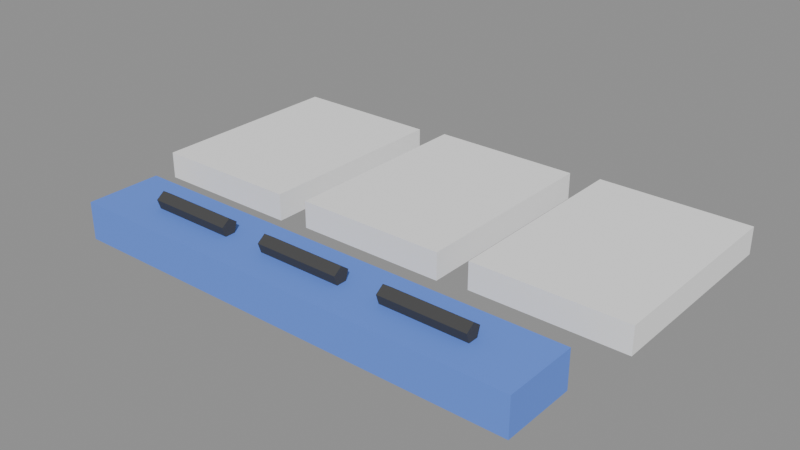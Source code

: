 # Source: source.blend  (saved by Blender 5.2.45; exported with 4.5.12 LTS)
import bpy
from mathutils import Matrix  # noqa: F401  (used for matrix-valued properties, if any)

bpy.ops.wm.read_factory_settings(use_empty=True)
scene = bpy.context.scene
scene.name = 'Scene'

# ---- images (referenced by path relative to the original .blend; pixels are not part of the script)
import os
ASSET_DIR = os.environ.get("B2B_ASSET_DIR", "")  # directory of the original .blend (textures are referenced by path, not embedded)
HERE = os.path.dirname(os.path.abspath(__file__))  # packed textures are extracted next to this script under _unpacked/

def load_image(name, relpath, width, height, colorspace="sRGB"):
    """Load a texture the original file referenced (path relative to the .blend, or extracted next to this script)."""
    p = next((c for c in (os.path.join(HERE, relpath), os.path.join(ASSET_DIR, relpath)) if relpath and os.path.exists(c)), "")
    if p:
        img = bpy.data.images.load(p, check_existing=True)
        img.name = name
    else:  # same state as the original file: an image datablock whose file is absent (Cycles renders it pink)
        img = bpy.data.images.new(name, width, height)
        img.source = "FILE"
        img.filepath = "//" + (relpath or name)
    img.colorspace_settings.name = colorspace
    return img
img_palette_png = load_image('palette.png', '_unpacked/palette.cadebe72.png', 2508, 2508, 'sRGB')

# ---- materials (node trees are filled in below, after node groups)
mat_sharedpalette_v001 = bpy.data.materials.new('SharedPalette_v001')

# ---- material node trees
mat_sharedpalette_v001.use_nodes = True; mat_sharedpalette_v001.node_tree.nodes.clear()
_N = mat_sharedpalette_v001.node_tree.nodes; _L = mat_sharedpalette_v001.node_tree.links
n0 = _N.new('ShaderNodeBsdfPrincipled'); n0.name = 'Principled BSDF'; n0.location = (-200, 100)
n0.inputs[2].default_value = 0.8
n0.inputs[10].default_value = 0.005
n1 = _N.new('ShaderNodeOutputMaterial'); n1.name = 'Material Output'; n1.location = (200, 100)
n2 = _N.new('ShaderNodeTexImage'); n2.name = 'Image Texture'; n2.location = (0, 0)
n2.image = img_palette_png
n2.interpolation = 'Closest'
_L.new(n0.outputs[0], n1.inputs[0])
_L.new(n2.outputs[0], n0.inputs[0])
n1.is_active_output = True

# ---- meshes
me_cube = bpy.data.meshes.new('Cube')
me_cube.from_pydata([(-0.07, -0.095, -0.0125), (-0.07, -0.095, 0.0125), (-0.07, 0.095, -0.0125), (-0.07, 0.095, 0.0125), (0.07, -0.095, -0.0125), (0.07, -0.095, 0.0125), (0.07, 0.095, -0.0125), (0.07, 0.095, 0.0125)], [], [(0, 1, 3, 2), (2, 3, 7, 6), (6, 7, 5, 4), (4, 5, 1, 0), (2, 6, 4, 0), (7, 3, 1, 5)])
_uv = me_cube.uv_layers.new(name='UVMap')
_uv.uv.foreach_set('vector', [0.01575, 0.5154, 0.01575, 0.5154, 0.01575, 0.5154, 0.01575, 0.5154, 0.01575, 0.5154, 0.01575, 0.5154, 0.01575, 0.5154, 0.01575, 0.5154, 0.01575, 0.5154, 0.01575, 0.5154, 0.01575, 0.5154, 0.01575, 0.5154, 0.01575, 0.5154, 0.01575, 0.5154, 0.01575, 0.5154, 0.01575, 0.5154, 0.01575, 0.5154, 0.01575, 0.5154, 0.01575, 0.5154, 0.01575, 0.5154, 0.01575, 0.5154, 0.01575, 0.5154, 0.01575, 0.5154, 0.01575, 0.5154])
me_cube.materials.append(mat_sharedpalette_v001)
me_cube.update()
me_cube_001 = bpy.data.meshes.new('Cube.001')
me_cube_001.from_pydata([(-0.07, -0.095, -0.0125), (-0.07, -0.095, 0.0125), (-0.07, 0.095, -0.0125), (-0.07, 0.095, 0.0125), (0.07, -0.095, -0.0125), (0.07, -0.095, 0.0125), (0.07, 0.095, -0.0125), (0.07, 0.095, 0.0125)], [], [(0, 1, 3, 2), (2, 3, 7, 6), (6, 7, 5, 4), (4, 5, 1, 0), (2, 6, 4, 0), (7, 3, 1, 5)])
_uv = me_cube_001.uv_layers.new(name='UVMap')
_uv.uv.foreach_set('vector', [0.01575, 0.5154, 0.01575, 0.5154, 0.01575, 0.5154, 0.01575, 0.5154, 0.01575, 0.5154, 0.01575, 0.5154, 0.01575, 0.5154, 0.01575, 0.5154, 0.01575, 0.5154, 0.01575, 0.5154, 0.01575, 0.5154, 0.01575, 0.5154, 0.01575, 0.5154, 0.01575, 0.5154, 0.01575, 0.5154, 0.01575, 0.5154, 0.01575, 0.5154, 0.01575, 0.5154, 0.01575, 0.5154, 0.01575, 0.5154, 0.01575, 0.5154, 0.01575, 0.5154, 0.01575, 0.5154, 0.01575, 0.5154])
me_cube_001.materials.append(mat_sharedpalette_v001)
me_cube_001.update()
me_cube_002 = bpy.data.meshes.new('Cube.002')
me_cube_002.from_pydata([(-0.07, -0.095, -0.0125), (-0.07, -0.095, 0.0125), (-0.07, 0.095, -0.0125), (-0.07, 0.095, 0.0125), (0.07, -0.095, -0.0125), (0.07, -0.095, 0.0125), (0.07, 0.095, -0.0125), (0.07, 0.095, 0.0125)], [], [(0, 1, 3, 2), (2, 3, 7, 6), (6, 7, 5, 4), (4, 5, 1, 0), (2, 6, 4, 0), (7, 3, 1, 5)])
_uv = me_cube_002.uv_layers.new(name='UVMap')
_uv.uv.foreach_set('vector', [0.01575, 0.5154, 0.01575, 0.5154, 0.01575, 0.5154, 0.01575, 0.5154, 0.01575, 0.5154, 0.01575, 0.5154, 0.01575, 0.5154, 0.01575, 0.5154, 0.01575, 0.5154, 0.01575, 0.5154, 0.01575, 0.5154, 0.01575, 0.5154, 0.01575, 0.5154, 0.01575, 0.5154, 0.01575, 0.5154, 0.01575, 0.5154, 0.01575, 0.5154, 0.01575, 0.5154, 0.01575, 0.5154, 0.01575, 0.5154, 0.01575, 0.5154, 0.01575, 0.5154, 0.01575, 0.5154, 0.01575, 0.5154])
me_cube_002.materials.append(mat_sharedpalette_v001)
me_cube_002.update()
me_cube_003 = bpy.data.meshes.new('Cube.003')
me_cube_003.from_pydata([(-0.215, -0.035, -0.0175), (-0.215, -0.035, 0.0175), (-0.215, 0.035, -0.0175), (-0.215, 0.035, 0.0175), (0.215, -0.035, -0.0175), (0.215, -0.035, 0.0175), (0.215, 0.035, -0.0175), (0.215, 0.035, 0.0175)], [], [(0, 1, 3, 2), (2, 3, 7, 6), (6, 7, 5, 4), (4, 5, 1, 0), (2, 6, 4, 0), (7, 3, 1, 5)])
_uv = me_cube_003.uv_layers.new(name='UVMap')
_uv.uv.foreach_set('vector', [0.3906, 0.7031, 0.3906, 0.7031, 0.3906, 0.7031, 0.3906, 0.7031, 0.3906, 0.7031, 0.3906, 0.7031, 0.3906, 0.7031, 0.3906, 0.7031, 0.3906, 0.7031, 0.3906, 0.7031, 0.3906, 0.7031, 0.3906, 0.7031, 0.3906, 0.7031, 0.3906, 0.7031, 0.3906, 0.7031, 0.3906, 0.7031, 0.3906, 0.7031, 0.3906, 0.7031, 0.3906, 0.7031, 0.3906, 0.7031, 0.3906, 0.7031, 0.3906, 0.7031, 0.3906, 0.7031, 0.3906, 0.7031])
me_cube_003.materials.append(mat_sharedpalette_v001)
me_cube_003.update()
me_cone = bpy.data.meshes.new('Cone')
me_cone.from_pydata([(0.0, 0.008, -0.04), (0.0, 0.008, 0.04), (0.007608, 0.002472, -0.04), (0.007608, 0.002472, 0.04), (0.004702, -0.006472, -0.04), (0.004702, -0.006472, 0.04), (-0.004702, -0.006472, -0.04), (-0.004702, -0.006472, 0.04), (-0.007608, 0.002472, -0.04), (-0.007608, 0.002472, 0.04)], [], [(0, 1, 3, 2), (2, 3, 5, 4), (4, 5, 7, 6), (3, 1, 9, 7, 5), (6, 7, 9, 8), (8, 9, 1, 0), (0, 2, 4, 6, 8)])
_uv = me_cone.uv_layers.new(name='UVMap')
_uv.uv.foreach_set('vector', [0.3906, 0.5154, 0.3906, 0.5154, 0.3906, 0.5154, 0.3906, 0.5154, 0.3906, 0.5154, 0.3906, 0.5154, 0.3906, 0.5154, 0.3906, 0.5154, 0.3906, 0.5154, 0.3906, 0.5154, 0.3906, 0.5154, 0.3906, 0.5154, 0.3906, 0.5154, 0.3906, 0.5154, 0.3906, 0.5154, 0.3906, 0.5154, 0.3906, 0.5154, 0.3906, 0.5154, 0.3906, 0.5154, 0.3906, 0.5154, 0.3906, 0.5154, 0.3906, 0.5154, 0.3906, 0.5154, 0.3906, 0.5154, 0.3906, 0.5154, 0.3906, 0.5154, 0.3906, 0.5154, 0.3906, 0.5154, 0.3906, 0.5154, 0.3906, 0.5154])
me_cone.materials.append(mat_sharedpalette_v001)
me_cone.update()
me_cone_001 = bpy.data.meshes.new('Cone.001')
me_cone_001.from_pydata([(0.0, 0.008, -0.04), (0.0, 0.008, 0.04), (0.007608, 0.002472, -0.04), (0.007608, 0.002472, 0.04), (0.004702, -0.006472, -0.04), (0.004702, -0.006472, 0.04), (-0.004702, -0.006472, -0.04), (-0.004702, -0.006472, 0.04), (-0.007608, 0.002472, -0.04), (-0.007608, 0.002472, 0.04)], [], [(0, 1, 3, 2), (2, 3, 5, 4), (4, 5, 7, 6), (3, 1, 9, 7, 5), (6, 7, 9, 8), (8, 9, 1, 0), (0, 2, 4, 6, 8)])
_uv = me_cone_001.uv_layers.new(name='UVMap')
_uv.uv.foreach_set('vector', [0.3906, 0.5154, 0.3906, 0.5154, 0.3906, 0.5154, 0.3906, 0.5154, 0.3906, 0.5154, 0.3906, 0.5154, 0.3906, 0.5154, 0.3906, 0.5154, 0.3906, 0.5154, 0.3906, 0.5154, 0.3906, 0.5154, 0.3906, 0.5154, 0.3906, 0.5154, 0.3906, 0.5154, 0.3906, 0.5154, 0.3906, 0.5154, 0.3906, 0.5154, 0.3906, 0.5154, 0.3906, 0.5154, 0.3906, 0.5154, 0.3906, 0.5154, 0.3906, 0.5154, 0.3906, 0.5154, 0.3906, 0.5154, 0.3906, 0.5154, 0.3906, 0.5154, 0.3906, 0.5154, 0.3906, 0.5154, 0.3906, 0.5154, 0.3906, 0.5154])
me_cone_001.materials.append(mat_sharedpalette_v001)
me_cone_001.update()
me_cone_002 = bpy.data.meshes.new('Cone.002')
me_cone_002.from_pydata([(0.0, 0.008, -0.04), (0.0, 0.008, 0.04), (0.007608, 0.002472, -0.04), (0.007608, 0.002472, 0.04), (0.004702, -0.006472, -0.04), (0.004702, -0.006472, 0.04), (-0.004702, -0.006472, -0.04), (-0.004702, -0.006472, 0.04), (-0.007608, 0.002472, -0.04), (-0.007608, 0.002472, 0.04)], [], [(0, 1, 3, 2), (2, 3, 5, 4), (4, 5, 7, 6), (3, 1, 9, 7, 5), (6, 7, 9, 8), (8, 9, 1, 0), (0, 2, 4, 6, 8)])
_uv = me_cone_002.uv_layers.new(name='UVMap')
_uv.uv.foreach_set('vector', [0.3906, 0.5154, 0.3906, 0.5154, 0.3906, 0.5154, 0.3906, 0.5154, 0.3906, 0.5154, 0.3906, 0.5154, 0.3906, 0.5154, 0.3906, 0.5154, 0.3906, 0.5154, 0.3906, 0.5154, 0.3906, 0.5154, 0.3906, 0.5154, 0.3906, 0.5154, 0.3906, 0.5154, 0.3906, 0.5154, 0.3906, 0.5154, 0.3906, 0.5154, 0.3906, 0.5154, 0.3906, 0.5154, 0.3906, 0.5154, 0.3906, 0.5154, 0.3906, 0.5154, 0.3906, 0.5154, 0.3906, 0.5154, 0.3906, 0.5154, 0.3906, 0.5154, 0.3906, 0.5154, 0.3906, 0.5154, 0.3906, 0.5154, 0.3906, 0.5154])
me_cone_002.materials.append(mat_sharedpalette_v001)
me_cone_002.update()

# ---- objects
ob_paper_stack = bpy.data.objects.new('Paper stack', me_cube)
ob_paper_stack_001 = bpy.data.objects.new('Paper stack.001', me_cube_001)
ob_paper_stack_002 = bpy.data.objects.new('Paper stack.002', me_cube_002)
ob_pen_tray = bpy.data.objects.new('Pen tray', me_cube_003)
ob_pen = bpy.data.objects.new('Pen', me_cone)
ob_pen_001 = bpy.data.objects.new('Pen.001', me_cone_001)
ob_pen_002 = bpy.data.objects.new('Pen.002', me_cone_002)

# ---- transforms, parenting, visibility, modifiers, constraints
ob_paper_stack.location = (-0.17, 0.04, 0.025)
ob_paper_stack_001.location = (0.0, 0.04, 0.028)
ob_paper_stack_002.location = (0.17, 0.04, 0.031)
ob_pen_tray.location = (0.0, -0.13, 0.018)
ob_pen.location = (-0.12, -0.13, 0.042)
ob_pen.rotation_euler = (1.571, -0.0, 1.571)
ob_pen_001.location = (0.0, -0.13, 0.042)
ob_pen_001.rotation_euler = (1.571, -0.0, 1.571)
ob_pen_002.location = (0.12, -0.13, 0.042)
ob_pen_002.rotation_euler = (1.571, -0.0, 1.571)

# ---- collection membership
scene.collection.objects.link(ob_paper_stack)
scene.collection.objects.link(ob_paper_stack_001)
scene.collection.objects.link(ob_paper_stack_002)
scene.collection.objects.link(ob_pen_tray)
scene.collection.objects.link(ob_pen)
scene.collection.objects.link(ob_pen_001)
scene.collection.objects.link(ob_pen_002)

# ---- scene / render settings (as saved in the file)
scene.frame_start = 1; scene.frame_end = 250; scene.frame_set(1)
scene.render.engine = 'BLENDER_EEVEE_NEXT'
scene.render.bake_bias = 0.0
scene.render.bake_samples = 0
scene.render.compositor_device = 'GPU'
scene.eevee.use_volume_custom_range = False
scene.eevee.fast_gi_thickness_near = 0.1
scene.eevee.fast_gi_thickness_far = 0.0
scene.eevee.ray_tracing_options.screen_trace_thickness = 0.1
bpy.context.view_layer.update()

# ---- added for rendering (the .blend has no active camera and no usable light): camera, sun + grey world if the file has none
cam_auto = bpy.data.cameras.new('AutoCamera')
cam_auto.lens = 50.0
cam_auto.sensor_width = 36.0
cam_auto.clip_end = 1000.0
ob_auto_camera = bpy.data.objects.new('AutoCamera', cam_auto)
scene.collection.objects.link(ob_auto_camera)
ob_auto_camera.location = (0.525712, -0.645854, 0.445819)
ob_auto_camera.rotation_euler = (1.09748, -7.21219e-08, 0.694738)
scene.camera = ob_auto_camera
light_auto_sun = bpy.data.lights.new('AutoSun', 'SUN')
light_auto_sun.energy = 3.0
light_auto_sun.angle = 0.0523599
ob_auto_sun = bpy.data.objects.new('AutoSun', light_auto_sun)
scene.collection.objects.link(ob_auto_sun)
ob_auto_sun.rotation_euler = (0.872665, 0.174533, 0.523599)
if scene.world is None:
    world_auto = bpy.data.worlds.new('AutoWorld')
    world_auto.color = (0.3, 0.3, 0.3)
    scene.world = world_auto
bpy.context.view_layer.update()

